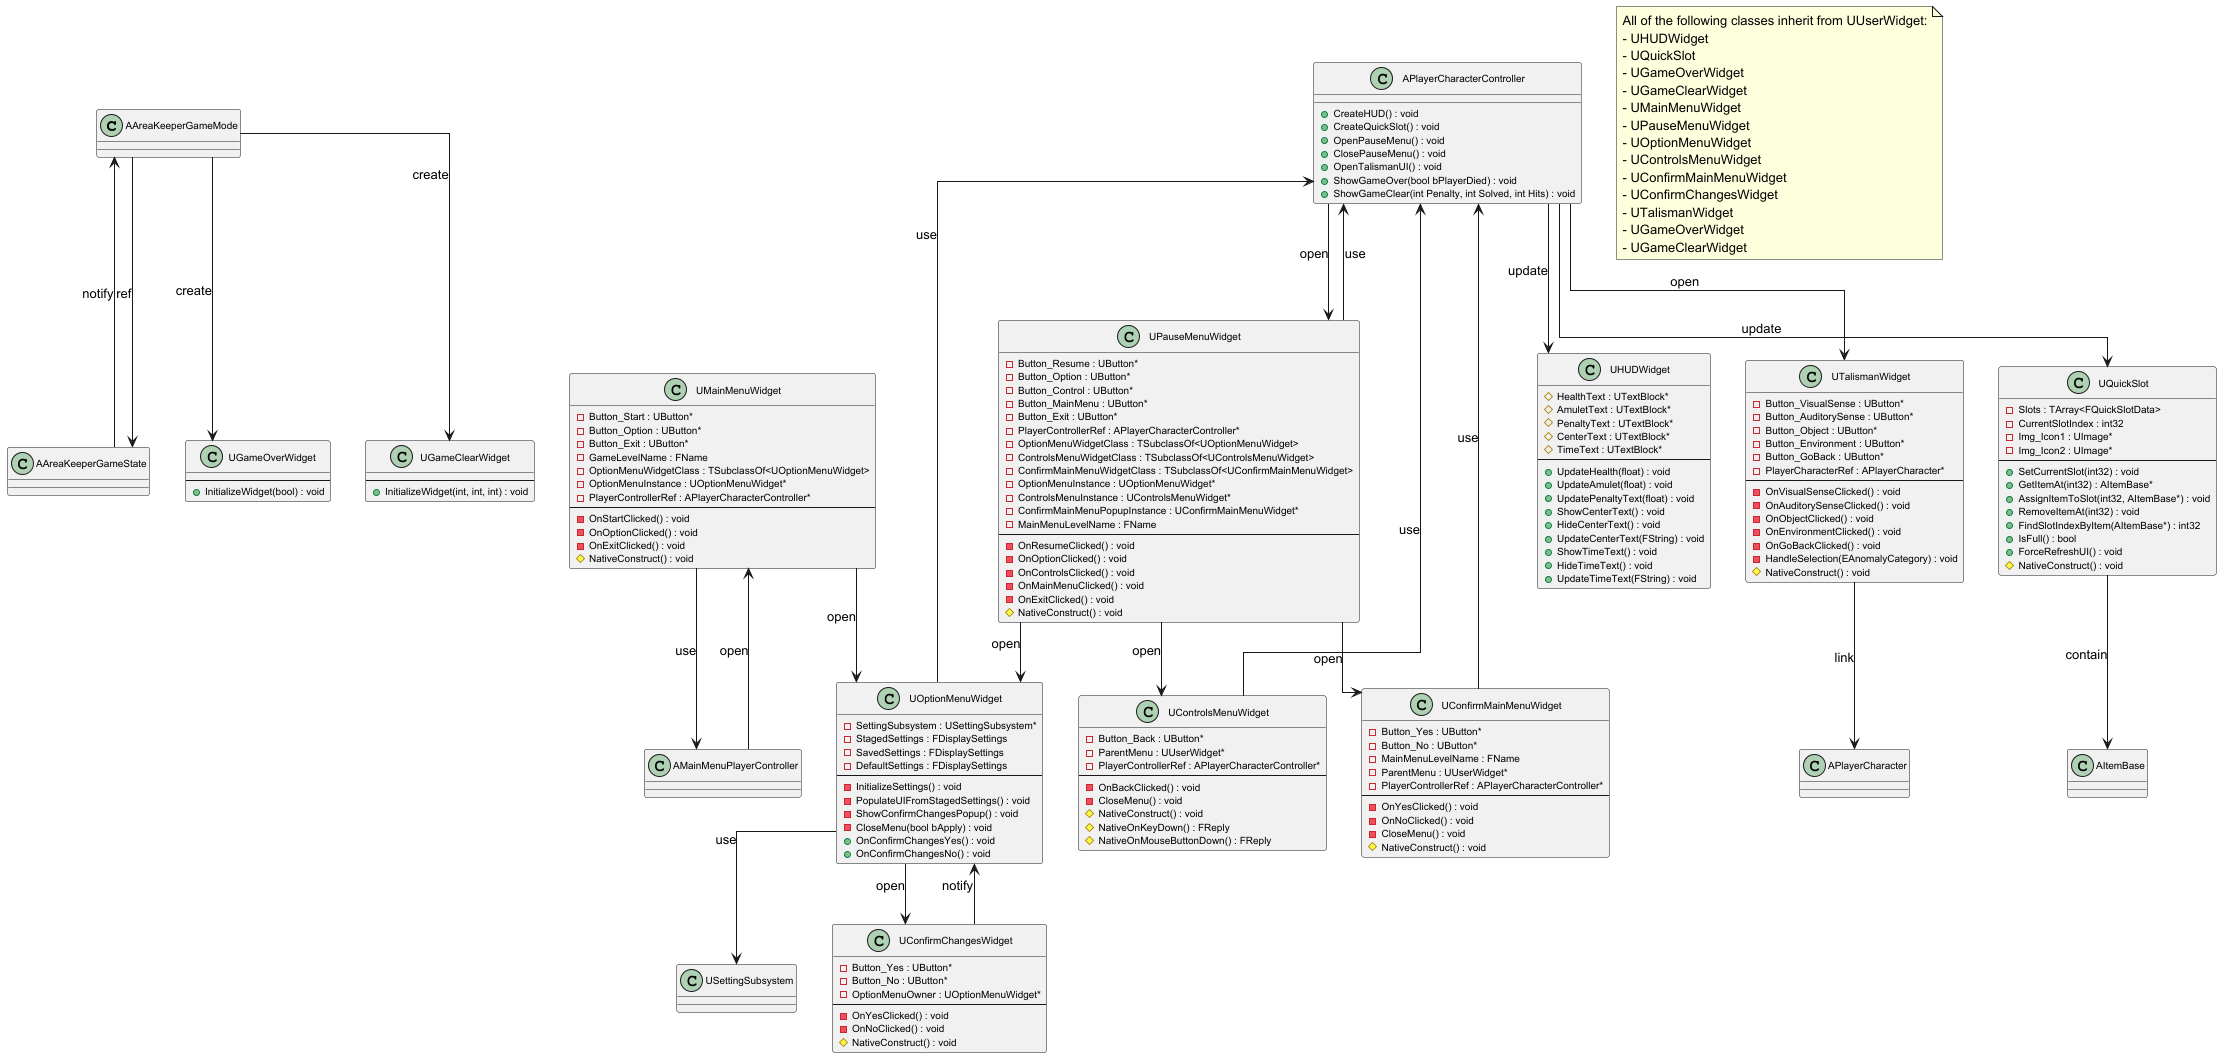

The diagram above was rendered by PlantUML. Its source (embedded in the PNG):
@startuml
skinparam classFontSize 11
skinparam classAttributeFontSize 10
skinparam packagePadding 3
skinparam rectangle {
  BorderColor Black
  BackgroundColor White
}
skinparam linetype ortho

' ==========================================================
'   3.6 UI SYSTEM — FINAL (CODE-ALIGNED)
' ==========================================================

class AAreaKeeperGameMode

class APlayerCharacterController {
    + CreateHUD() : void
    + CreateQuickSlot() : void
    + OpenPauseMenu() : void
    + ClosePauseMenu() : void
    + OpenTalismanUI() : void
    + ShowGameOver(bool bPlayerDied) : void
    + ShowGameClear(int Penalty, int Solved, int Hits) : void
}

class AMainMenuPlayerController
class APlayerCharacter
class AItemBase
class USettingSubsystem
class AAreaKeeperGameState

' ------------------- HUD -------------------

class UHUDWidget {
    # HealthText : UTextBlock*
    # AmuletText : UTextBlock*
    # PenaltyText : UTextBlock*
    # CenterText : UTextBlock*
    # TimeText : UTextBlock*
    --
    + UpdateHealth(float) : void
    + UpdateAmulet(float) : void
    + UpdatePenaltyText(float) : void
    + ShowCenterText() : void
    + HideCenterText() : void
    + UpdateCenterText(FString) : void
    + ShowTimeText() : void
    + HideTimeText() : void
    + UpdateTimeText(FString) : void
}

' ------------------- QuickSlot -------------------

class UQuickSlot {
    - Slots : TArray<FQuickSlotData>
    - CurrentSlotIndex : int32
    - Img_Icon1 : UImage*
    - Img_Icon2 : UImage*
    --
    + SetCurrentSlot(int32) : void
    + GetItemAt(int32) : AItemBase*
    + AssignItemToSlot(int32, AItemBase*) : void
    + RemoveItemAt(int32) : void
    + FindSlotIndexByItem(AItemBase*) : int32
    + IsFull() : bool
    + ForceRefreshUI() : void
    # NativeConstruct() : void
}

' ------------------- Menus -------------------

class UMainMenuWidget {
    - Button_Start : UButton*
    - Button_Option : UButton*
    - Button_Exit : UButton*
    - GameLevelName : FName
    - OptionMenuWidgetClass : TSubclassOf<UOptionMenuWidget>
    - OptionMenuInstance : UOptionMenuWidget*
    - PlayerControllerRef : APlayerCharacterController*
    --
    - OnStartClicked() : void
    - OnOptionClicked() : void
    - OnExitClicked() : void
    # NativeConstruct() : void
}

class UPauseMenuWidget {
    - Button_Resume : UButton*
    - Button_Option : UButton*
    - Button_Control : UButton*
    - Button_MainMenu : UButton*
    - Button_Exit : UButton*
    - PlayerControllerRef : APlayerCharacterController*
    - OptionMenuWidgetClass : TSubclassOf<UOptionMenuWidget>
    - ControlsMenuWidgetClass : TSubclassOf<UControlsMenuWidget>
    - ConfirmMainMenuWidgetClass : TSubclassOf<UConfirmMainMenuWidget>
    - OptionMenuInstance : UOptionMenuWidget*
    - ControlsMenuInstance : UControlsMenuWidget*
    - ConfirmMainMenuPopupInstance : UConfirmMainMenuWidget*
    - MainMenuLevelName : FName
    --
    - OnResumeClicked() : void
    - OnOptionClicked() : void
    - OnControlsClicked() : void
    - OnMainMenuClicked() : void
    - OnExitClicked() : void
    # NativeConstruct() : void
}

class UTalismanWidget {
    - Button_VisualSense : UButton*
    - Button_AuditorySense : UButton*
    - Button_Object : UButton*
    - Button_Environment : UButton*
    - Button_GoBack : UButton*
    - PlayerCharacterRef : APlayerCharacter*
    --
    - OnVisualSenseClicked() : void
    - OnAuditorySenseClicked() : void
    - OnObjectClicked() : void
    - OnEnvironmentClicked() : void
    - OnGoBackClicked() : void
    - HandleSelection(EAnomalyCategory) : void
    # NativeConstruct() : void
}

class UOptionMenuWidget {
    - SettingSubsystem : USettingSubsystem*
    - StagedSettings : FDisplaySettings
    - SavedSettings : FDisplaySettings
    - DefaultSettings : FDisplaySettings
    --
    - InitializeSettings() : void
    - PopulateUIFromStagedSettings() : void
    - ShowConfirmChangesPopup() : void
    - CloseMenu(bool bApply) : void
    + OnConfirmChangesYes() : void
    + OnConfirmChangesNo() : void
}


class UControlsMenuWidget {
    - Button_Back : UButton*
    - ParentMenu : UUserWidget*
    - PlayerControllerRef : APlayerCharacterController*
    --
    - OnBackClicked() : void
    - CloseMenu() : void
    # NativeConstruct() : void
    # NativeOnKeyDown() : FReply
    # NativeOnMouseButtonDown() : FReply
}

class UConfirmMainMenuWidget {
    - Button_Yes : UButton*
    - Button_No : UButton*
    - MainMenuLevelName : FName
    - ParentMenu : UUserWidget*
    - PlayerControllerRef : APlayerCharacterController*
    --
    - OnYesClicked() : void
    - OnNoClicked() : void
    - CloseMenu() : void
    # NativeConstruct() : void
}

class UConfirmChangesWidget {
    - Button_Yes : UButton*
    - Button_No : UButton*
    - OptionMenuOwner : UOptionMenuWidget*
    --
    - OnYesClicked() : void
    - OnNoClicked() : void
    # NativeConstruct() : void
}

' ------------------- Result UI -------------------

class UGameOverWidget {
    --
    + InitializeWidget(bool) : void
}

class UGameClearWidget {
    --
    + InitializeWidget(int, int, int) : void
}

' ------------------- Relations -------------------

APlayerCharacterController --> UHUDWidget          : update
APlayerCharacterController --> UQuickSlot          : update
APlayerCharacterController --> UPauseMenuWidget    : open
APlayerCharacterController --> UTalismanWidget     : open

AMainMenuPlayerController  --> UMainMenuWidget     : open

UQuickSlot        --> AItemBase           : contain
UTalismanWidget   --> APlayerCharacter    : link

UMainMenuWidget   --> UOptionMenuWidget   : open
UPauseMenuWidget  --> UOptionMenuWidget   : open
UPauseMenuWidget  --> UControlsMenuWidget : open
UPauseMenuWidget  --> UConfirmMainMenuWidget : open

UOptionMenuWidget --> USettingSubsystem      : use
UOptionMenuWidget --> UConfirmChangesWidget  : open

UMainMenuWidget        --> AMainMenuPlayerController     : use
UPauseMenuWidget       --> APlayerCharacterController    : use
UOptionMenuWidget      --> APlayerCharacterController    : use
UControlsMenuWidget    --> APlayerCharacterController    : use
UConfirmMainMenuWidget --> APlayerCharacterController    : use
UConfirmChangesWidget  --> UOptionMenuWidget             : notify

AAreaKeeperGameMode --> UGameOverWidget : create
AAreaKeeperGameMode --> UGameClearWidget : create
AAreaKeeperGameMode --> AAreaKeeperGameState : ref
AAreaKeeperGameState --> AAreaKeeperGameMode : notify

note as N1
All of the following classes inherit from UUserWidget:
- UHUDWidget
- UQuickSlot
- UGameOverWidget
- UGameClearWidget
- UMainMenuWidget
- UPauseMenuWidget
- UOptionMenuWidget
- UControlsMenuWidget
- UConfirmMainMenuWidget
- UConfirmChangesWidget
- UTalismanWidget
- UGameOverWidget
- UGameClearWidget
end note


@enduml